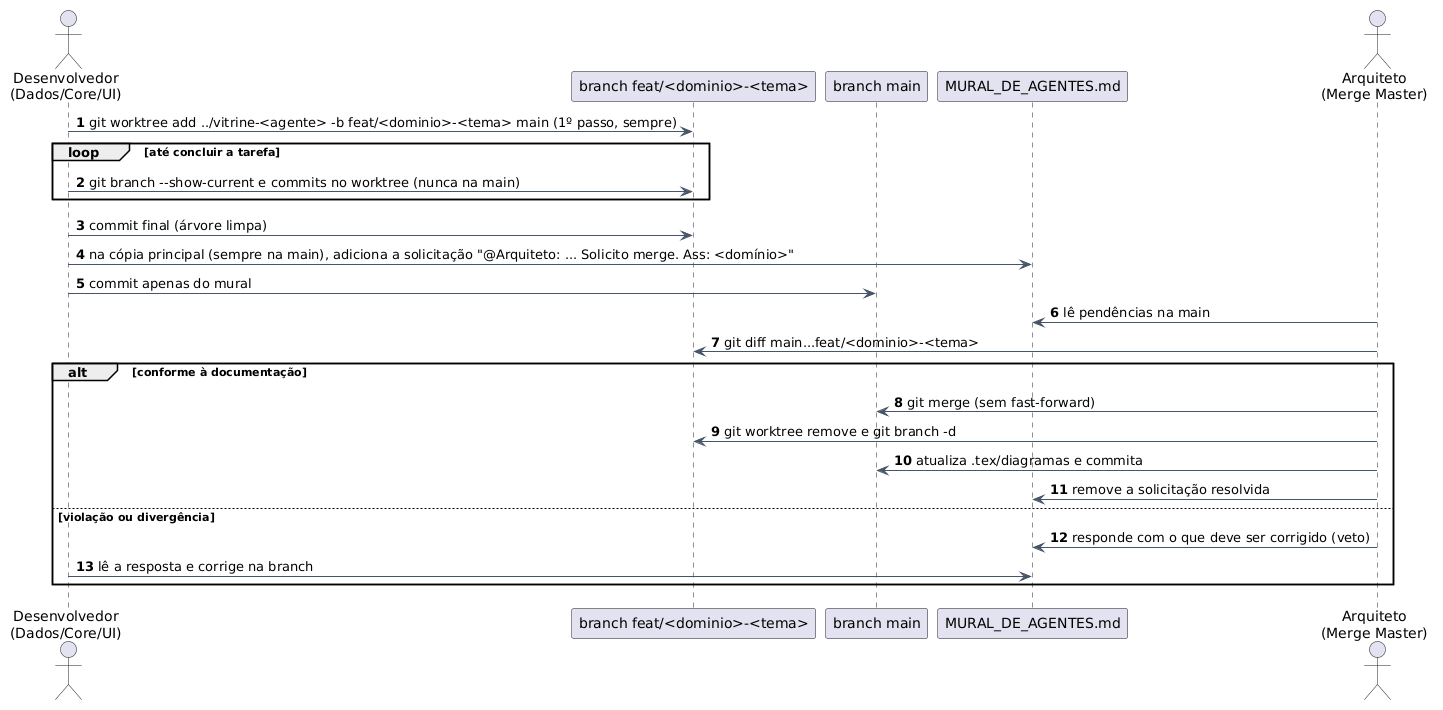

The diagram above was rendered by PlantUML. Its source (embedded in the PNG):
@startuml
' ===========================================================================
' Vitrine - Fluxo Git e uso do mural (solicitação de merge)
' Figura: fig:fluxo-git-mural (doc/tex/capitulos/cap3_metodologia.tex)
' Regra de ouro: MURAL_DE_AGENTES.md só é editado na branch main (cópia principal).
' Atualizado em 2026-10-02: cada agente trabalha em um worktree próprio (R15, R-001).
' ===========================================================================
skinparam shadowing false
skinparam defaultFontName Arial
skinparam ArrowColor #475569
skinparam sequenceMessageAlign left
autonumber

actor "Desenvolvedor\n(Dados/Core/UI)" as Dev
participant "branch feat/<dominio>-<tema>" as Feat
participant "branch main" as Main
participant "MURAL_DE_AGENTES.md" as Mural
actor "Arquiteto\n(Merge Master)" as Arq

Dev -> Feat : git worktree add ../vitrine-<agente> -b feat/<dominio>-<tema> main (1º passo, sempre)
loop até concluir a tarefa
  Dev -> Feat : git branch --show-current e commits no worktree (nunca na main)
end
Dev -> Feat : commit final (árvore limpa)
Dev -> Mural : na cópia principal (sempre na main), adiciona a solicitação "@Arquiteto: ... Solicito merge. Ass: <domínio>"
Dev -> Main : commit apenas do mural

Arq -> Mural : lê pendências na main
Arq -> Feat : git diff main...feat/<dominio>-<tema>
alt conforme à documentação
  Arq -> Main : git merge (sem fast-forward)
  Arq -> Feat : git worktree remove e git branch -d
  Arq -> Main : atualiza .tex/diagramas e commita
  Arq -> Mural : remove a solicitação resolvida
else violação ou divergência
  Arq -> Mural : responde com o que deve ser corrigido (veto)
  Dev -> Mural : lê a resposta e corrige na branch
end
@enduml